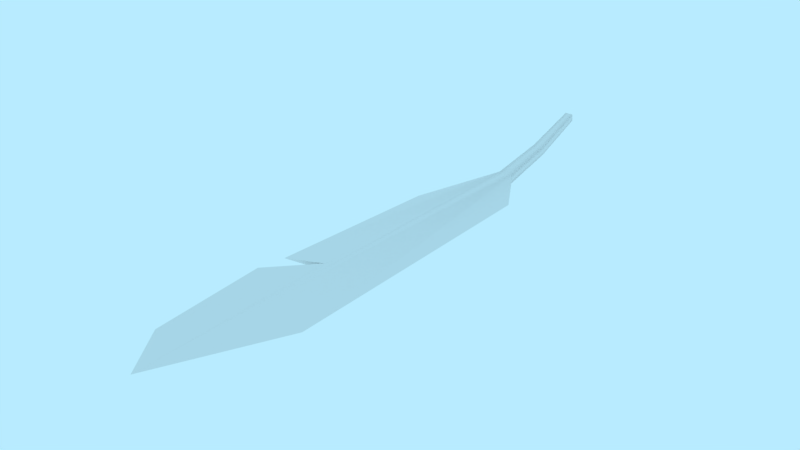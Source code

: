 # Source: prop-feather.blend  (saved by Blender 2.79.0; exported with 4.5.12 LTS)
import bpy
from mathutils import Matrix  # noqa: F401  (used for matrix-valued properties, if any)

bpy.ops.wm.read_factory_settings(use_empty=True)
scene = bpy.context.scene
scene.name = 'Scene'

# ---- collections
col_collection_1 = bpy.data.collections.new('Collection 1'); scene.collection.children.link(col_collection_1)

# ---- world
world_world = bpy.data.worlds.new('World'); scene.world = world_world
world_world.color = (0.4794, 0.8327, 1.0)
world_world.use_sun_shadow = False
world_world.sun_shadow_jitter_overblur = 0.0
world_world.cycles.sampling_method = 'MANUAL'

# ---- meshes
me_prop_feather = bpy.data.meshes.new('prop-feather')
me_prop_feather.from_pydata([(-0.07198, 0.001992, -0.1319), (0.04193, 0.005137, -0.1813), (-0.06284, 0.01575, 0.3268), (-0.01952, 0.0131, -0.2471), (0.0006011, 0.01347, -0.2471), (-0.0386, 0.03629, -0.4467), (-0.02701, 0.03629, -0.4467), (-0.03046, 0.01023, 0.09886), (-0.08754, 0.001752, 0.1093), (-0.08244, 0.01109, 0.158), (0.05713, 0.01151, 0.2259), (-0.01091, 0.01934, 0.3997), (-0.01952, 0.0001956, -0.2476), (0.0006011, 0.0004871, -0.2476), (-0.0386, 0.0263, -0.4484), (-0.02701, 0.0263, -0.4484), (-0.03049, 0.0009764, 0.09929), (-0.009129, 0.02202, -0.3417), (-0.02499, 0.02202, -0.3417), (-0.009129, 0.01046, -0.3421), (-0.02499, 0.01046, -0.3421)], [], [(9, 2, 7), (4, 3, 7, 2, 11), (18, 17, 6, 5), (3, 0, 8), (4, 11, 10), (9, 16, 2), (13, 11, 2, 16, 12), (20, 14, 15, 19), (8, 0, 12), (10, 11, 13), (8, 16, 7), (18, 20, 12, 3), (3, 12, 0), (7, 16, 9), (6, 15, 14, 5), (1, 13, 4), (17, 19, 15, 6), (1, 4, 10), (1, 10, 13), (7, 3, 8), (16, 8, 12), (4, 13, 19, 17), (5, 14, 20, 18), (12, 20, 19, 13), (3, 4, 17, 18)])
me_prop_feather.polygons.foreach_set('use_smooth', [True] * 25)
_k = set([(0, 3), (0, 8), (0, 12), (1, 4), (1, 10), (1, 13), (2, 9), (2, 11), (5, 6), (5, 14), (6, 15), (7, 8), (7, 9), (8, 16), (9, 16), (10, 11), (14, 15)])
me_prop_feather.attributes.new('sharp_edge', 'BOOLEAN', 'EDGE').data.foreach_set('value', [ (min(e.vertices), max(e.vertices)) in _k for e in me_prop_feather.edges])
_uv = me_prop_feather.uv_layers.new(name='UVMap')
_uv.uv.foreach_set('vector', [0.422, 0.2844, 0.424, 0.2731, 0.4252, 0.2886, 0.4274, 0.3119, 0.4261, 0.3119, 0.4252, 0.2886, 0.424, 0.2731, 0.4278, 0.2684, 0.4262, 0.3182, 0.4273, 0.3182, 0.4272, 0.3252, 0.4264, 0.3252, 0.4261, 0.3119, 0.4226, 0.3041, 0.4214, 0.2876, 0.4274, 0.3119, 0.4278, 0.2684, 0.4317, 0.2804, 0.422, 0.2844, 0.4252, 0.2885, 0.424, 0.2731, 0.4274, 0.3119, 0.4278, 0.2684, 0.424, 0.2731, 0.4252, 0.2885, 0.4261, 0.3119, 0.4262, 0.3183, 0.4264, 0.3253, 0.4272, 0.3253, 0.4273, 0.3183, 0.4214, 0.2876, 0.4226, 0.3041, 0.4261, 0.3119, 0.4317, 0.2804, 0.4278, 0.2684, 0.4274, 0.3119, 0.4214, 0.2987, 0.4252, 0.2987, 0.4252, 0.2993, 0.446, 0.3001, 0.446, 0.2993, 0.4397, 0.2986, 0.4396, 0.2995, 0.4396, 0.2995, 0.4397, 0.2986, 0.4319, 0.2988, 0.4163, 0.2993, 0.4163, 0.2987, 0.4121, 0.2994, 0.4272, 0.3011, 0.4272, 0.3004, 0.4264, 0.3004, 0.4264, 0.3011, 0.4361, 0.299, 0.4397, 0.2987, 0.4396, 0.2995, 0.446, 0.3001, 0.446, 0.2993, 0.453, 0.3004, 0.4529, 0.3011, 0.4287, 0.3084, 0.4274, 0.3119, 0.4317, 0.2804, 0.4287, 0.3084, 0.4317, 0.2804, 0.4274, 0.3119, 0.4252, 0.2886, 0.4261, 0.3119, 0.4214, 0.2876, 0.4252, 0.2885, 0.4214, 0.2876, 0.4261, 0.3119, 0.4396, 0.2995, 0.4397, 0.2987, 0.446, 0.2993, 0.446, 0.3001, 0.4529, 0.3011, 0.453, 0.3004, 0.446, 0.2993, 0.446, 0.3001, 0.4261, 0.3119, 0.4262, 0.3183, 0.4273, 0.3183, 0.4274, 0.3119, 0.4261, 0.3119, 0.4274, 0.3119, 0.4273, 0.3182, 0.4262, 0.3182])
me_prop_feather.use_remesh_preserve_volume = False
me_prop_feather.use_remesh_preserve_attributes = False
me_prop_feather.use_mirror_vertex_groups = False
me_prop_feather.update()

# ---- objects
ob_prop_feather = bpy.data.objects.new('prop-feather', me_prop_feather)

# ---- transforms, parenting, visibility, modifiers, constraints
ob_prop_feather.location = (0.0, 0.0, 0.0)
ob_prop_feather.rotation_euler = (1.571, -0.0, 0.0)
ob_prop_feather.lineart.crease_threshold = 0.0
_m = ob_prop_feather.modifiers.new('EdgeSplit', 'EDGE_SPLIT')
_m.use_edge_angle = False

# ---- collection membership
col_collection_1.objects.link(ob_prop_feather)

# ---- scene / render settings (as saved in the file)
scene.frame_start = 0; scene.frame_end = 250; scene.frame_set(0)
scene.render.engine = 'BLENDER_EEVEE_NEXT'
scene.render.resolution_percentage = 50
scene.render.fps = 30
scene.render.dither_intensity = 0.0
scene.cycles.use_denoising = False
scene.cycles.samples = 128
scene.cycles.sampling_pattern = 'TABULATED_SOBOL'
scene.cycles.use_adaptive_sampling = False
scene.cycles.use_light_tree = False
scene.cycles.blur_glossy = 0.0
scene.cycles.sample_clamp_indirect = 0.0
scene.view_settings.view_transform = 'Standard'
bpy.context.view_layer.update()

# ---- added for rendering (the .blend has no active camera): camera
cam_auto = bpy.data.cameras.new('AutoCamera')
cam_auto.lens = 50.0
cam_auto.sensor_width = 36.0
cam_auto.clip_end = 1000.0
ob_auto_camera = bpy.data.objects.new('AutoCamera', cam_auto)
scene.collection.objects.link(ob_auto_camera)
ob_auto_camera.location = (0.781522, -0.931752, 0.655627)
ob_auto_camera.rotation_euler = (1.09748, -7.21219e-08, 0.694738)
scene.camera = ob_auto_camera
bpy.context.view_layer.update()
